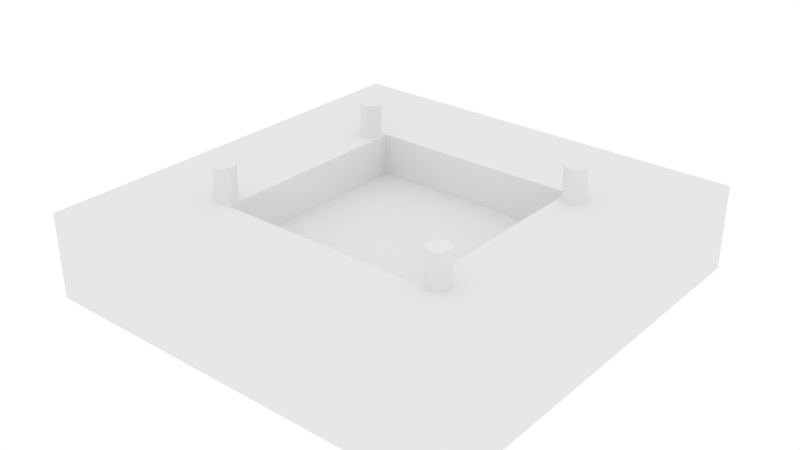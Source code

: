 # Source: femtoBeacon_r2.0.7_SOLDER_PASTE_JIG.blend  (saved by Blender 2.76.0; exported with 4.5.12 LTS)
import bpy
from mathutils import Matrix  # noqa: F401  (used for matrix-valued properties, if any)

bpy.ops.wm.read_factory_settings(use_empty=True)
scene = bpy.context.scene
scene.name = 'Scene'

# ---- collections
col_collection_1 = bpy.data.collections.new('Collection 1'); scene.collection.children.link(col_collection_1)

# ---- world
world_world = bpy.data.worlds.new('World'); scene.world = world_world
world_world.color = (1.0, 1.0, 1.0)
world_world.use_sun_shadow = False
world_world.sun_shadow_jitter_overblur = 0.0
world_world.cycles.sampling_method = 'MANUAL'
world_world.cycles.sample_map_resolution = 256

# ---- lights
light_lamp = bpy.data.lights.new('Lamp', 'POINT')
light_lamp.transmission_factor = 0.0
light_lamp.cutoff_distance = 30.0
light_lamp.energy = 100.0
light_lamp.shadow_buffer_clip_start = 1.001
light_lamp.shadow_soft_size = 0.1
light_lamp.shadow_maximum_resolution = 0.006
light_lamp.use_absolute_resolution = True
light_lamp.cycles.use_multiple_importance_sampling = False

# ---- meshes
me_cube_002 = bpy.data.meshes.new('Cube.002')
me_cube_002.from_pydata([(-100.0, -100.0, 1.6), (-100.0, 100.0, 1.6), (-100.0, 100.0, -1.6), (-100.0, -100.0, -1.6), (100.0, -100.0, 1.6), (100.0, -100.0, -1.6), (-50.0, -50.0, 1.6), (-50.0, 50.0, 1.6), (50.0, 50.0, 1.6), (100.0, 100.0, 1.6), (100.0, 100.0, -1.6), (50.0, -50.0, 1.6), (-50.0, -50.0, 0.0), (-50.0, 50.0, 0.0), (50.0, 50.0, 0.0), (50.0, -50.0, 0.0), (-55.88, 50.8, 1.6), (-55.88, 50.8, 2.88), (-54.89, 50.7, 2.88), (-54.89, 50.7, 1.6), (-53.94, 50.41, 1.6), (-53.06, 49.94, 1.6), (-52.29, 49.31, 1.6), (-51.66, 48.54, 1.6), (-51.19, 47.66, 1.6), (-50.9, 46.71, 1.6), (-50.8, 45.72, 1.6), (-50.9, 44.73, 1.6), (-51.19, 43.78, 1.6), (-51.66, 42.9, 1.6), (-52.29, 42.13, 1.6), (-53.06, 41.5, 1.6), (-53.94, 41.03, 1.6), (-54.89, 40.74, 1.6), (-55.88, 40.64, 1.6), (-56.87, 40.74, 1.6), (-57.82, 41.03, 1.6), (-58.7, 41.5, 1.6), (-59.47, 42.13, 1.6), (-60.1, 42.9, 1.6), (-60.57, 43.78, 1.6), (-60.86, 44.73, 1.6), (-60.96, 45.72, 1.6), (-60.86, 46.71, 1.6), (-60.57, 47.66, 1.6), (-60.1, 48.54, 1.6), (-59.47, 49.31, 1.6), (-58.7, 49.94, 1.6), (-57.82, 50.41, 1.6), (-56.87, 50.7, 1.6), (-56.87, 50.7, 2.88), (-57.82, 50.41, 2.88), (-58.7, 49.94, 2.88), (-59.47, 49.31, 2.88), (-60.1, 48.54, 2.88), (-60.57, 47.66, 2.88), (-60.86, 46.71, 2.88), (-60.96, 45.72, 2.88), (-60.86, 44.73, 2.88), (-60.57, 43.78, 2.88), (-60.1, 42.9, 2.88), (-59.47, 42.13, 2.88), (-58.7, 41.5, 2.88), (-57.82, 41.03, 2.88), (-56.87, 40.74, 2.88), (-55.88, 40.64, 2.88), (-54.89, 40.74, 2.88), (-53.94, 41.03, 2.88), (-53.06, 41.5, 2.88), (-52.29, 42.13, 2.88), (-51.66, 42.9, 2.88), (-51.19, 43.78, 2.88), (-50.9, 44.73, 2.88), (-50.8, 45.72, 2.88), (-50.9, 46.71, 2.88), (-51.19, 47.66, 2.88), (-51.66, 48.54, 2.88), (-52.29, 49.31, 2.88), (-53.06, 49.94, 2.88), (-53.94, 50.41, 2.88), (55.88, 50.8, 1.6), (55.88, 50.8, 2.88), (56.87, 50.7, 2.88), (56.87, 50.7, 1.6), (57.82, 50.41, 1.6), (58.7, 49.94, 1.6), (59.47, 49.31, 1.6), (60.1, 48.54, 1.6), (60.57, 47.66, 1.6), (60.86, 46.71, 1.6), (60.96, 45.72, 1.6), (60.86, 44.73, 1.6), (60.57, 43.78, 1.6), (60.1, 42.9, 1.6), (59.47, 42.13, 1.6), (58.7, 41.5, 1.6), (57.82, 41.03, 1.6), (56.87, 40.74, 1.6), (55.88, 40.64, 1.6), (54.89, 40.74, 1.6), (53.94, 41.03, 1.6), (53.06, 41.5, 1.6), (52.29, 42.13, 1.6), (51.66, 42.9, 1.6), (51.19, 43.78, 1.6), (50.9, 44.73, 1.6), (50.8, 45.72, 1.6), (50.9, 46.71, 1.6), (51.19, 47.66, 1.6), (51.66, 48.54, 1.6), (52.29, 49.31, 1.6), (53.06, 49.94, 1.6), (53.94, 50.41, 1.6), (54.89, 50.7, 1.6), (54.89, 50.7, 2.88), (53.94, 50.41, 2.88), (53.06, 49.94, 2.88), (52.29, 49.31, 2.88), (51.66, 48.54, 2.88), (51.19, 47.66, 2.88), (50.9, 46.71, 2.88), (50.8, 45.72, 2.88), (50.9, 44.73, 2.88), (51.19, 43.78, 2.88), (51.66, 42.9, 2.88), (52.29, 42.13, 2.88), (53.06, 41.5, 2.88), (53.94, 41.03, 2.88), (54.89, 40.74, 2.88), (55.88, 40.64, 2.88), (56.87, 40.74, 2.88), (57.82, 41.03, 2.88), (58.7, 41.5, 2.88), (59.47, 42.13, 2.88), (60.1, 42.9, 2.88), (60.57, 43.78, 2.88), (60.86, 44.73, 2.88), (60.96, 45.72, 2.88), (60.86, 46.71, 2.88), (60.57, 47.66, 2.88), (60.1, 48.54, 2.88), (59.47, 49.31, 2.88), (58.7, 49.94, 2.88), (57.82, 50.41, 2.88), (-55.88, -40.64, 1.6), (-55.88, -40.64, 2.88), (-54.89, -40.74, 2.88), (-54.89, -40.74, 1.6), (-53.94, -41.03, 1.6), (-53.06, -41.5, 1.6), (-52.29, -42.13, 1.6), (-51.66, -42.9, 1.6), (-51.19, -43.78, 1.6), (-50.9, -44.73, 1.6), (-50.8, -45.72, 1.6), (-50.9, -46.71, 1.6), (-51.19, -47.66, 1.6), (-51.66, -48.54, 1.6), (-52.29, -49.31, 1.6), (-53.06, -49.94, 1.6), (-53.94, -50.41, 1.6), (-54.89, -50.7, 1.6), (-55.88, -50.8, 1.6), (-56.87, -50.7, 1.6), (-57.82, -50.41, 1.6), (-58.7, -49.94, 1.6), (-59.47, -49.31, 1.6), (-60.1, -48.54, 1.6), (-60.57, -47.66, 1.6), (-60.86, -46.71, 1.6), (-60.96, -45.72, 1.6), (-60.86, -44.73, 1.6), (-60.57, -43.78, 1.6), (-60.1, -42.9, 1.6), (-59.47, -42.13, 1.6), (-58.7, -41.5, 1.6), (-57.82, -41.03, 1.6), (-56.87, -40.74, 1.6), (-56.87, -40.74, 2.88), (-57.82, -41.03, 2.88), (-58.7, -41.5, 2.88), (-59.47, -42.13, 2.88), (-60.1, -42.9, 2.88), (-60.57, -43.78, 2.88), (-60.86, -44.73, 2.88), (-60.96, -45.72, 2.88), (-60.86, -46.71, 2.88), (-60.57, -47.66, 2.88), (-60.1, -48.54, 2.88), (-59.47, -49.31, 2.88), (-58.7, -49.94, 2.88), (-57.82, -50.41, 2.88), (-56.87, -50.7, 2.88), (-55.88, -50.8, 2.88), (-54.89, -50.7, 2.88), (-53.94, -50.41, 2.88), (-53.06, -49.94, 2.88), (-52.29, -49.31, 2.88), (-51.66, -48.54, 2.88), (-51.19, -47.66, 2.88), (-50.9, -46.71, 2.88), (-50.8, -45.72, 2.88), (-50.9, -44.73, 2.88), (-51.19, -43.78, 2.88), (-51.66, -42.9, 2.88), (-52.29, -42.13, 2.88), (-53.06, -41.5, 2.88), (-53.94, -41.03, 2.88), (55.88, -40.64, 1.6), (55.88, -40.64, 2.88), (56.87, -40.74, 2.88), (56.87, -40.74, 1.6), (57.82, -41.03, 1.6), (58.7, -41.5, 1.6), (59.47, -42.13, 1.6), (60.1, -42.9, 1.6), (60.57, -43.78, 1.6), (60.86, -44.73, 1.6), (60.96, -45.72, 1.6), (60.86, -46.71, 1.6), (60.57, -47.66, 1.6), (60.1, -48.54, 1.6), (59.47, -49.31, 1.6), (58.7, -49.94, 1.6), (57.82, -50.41, 1.6), (56.87, -50.7, 1.6), (55.88, -50.8, 1.6), (54.89, -50.7, 1.6), (53.94, -50.41, 1.6), (53.06, -49.94, 1.6), (52.29, -49.31, 1.6), (51.66, -48.54, 1.6), (51.19, -47.66, 1.6), (50.9, -46.71, 1.6), (50.8, -45.72, 1.6), (50.9, -44.73, 1.6), (51.19, -43.78, 1.6), (51.66, -42.9, 1.6), (52.29, -42.13, 1.6), (53.06, -41.5, 1.6), (53.94, -41.03, 1.6), (54.89, -40.74, 1.6), (54.89, -40.74, 2.88), (53.94, -41.03, 2.88), (53.06, -41.5, 2.88), (52.29, -42.13, 2.88), (51.66, -42.9, 2.88), (51.19, -43.78, 2.88), (50.9, -44.73, 2.88), (50.8, -45.72, 2.88), (50.9, -46.71, 2.88), (51.19, -47.66, 2.88), (51.66, -48.54, 2.88), (52.29, -49.31, 2.88), (53.06, -49.94, 2.88), (53.94, -50.41, 2.88), (54.89, -50.7, 2.88), (55.88, -50.8, 2.88), (56.87, -50.7, 2.88), (57.82, -50.41, 2.88), (58.7, -49.94, 2.88), (59.47, -49.31, 2.88), (60.1, -48.54, 2.88), (60.57, -47.66, 2.88), (60.86, -46.71, 2.88), (60.96, -45.72, 2.88), (60.86, -44.73, 2.88), (60.57, -43.78, 2.88), (60.1, -42.9, 2.88), (59.47, -42.13, 2.88), (58.7, -41.5, 2.88), (57.82, -41.03, 2.88)], [], [(0, 1, 2, 3), (4, 0, 3, 5), (0, 6, 7, 8, 9, 1), (1, 9, 10, 2), (3, 2, 10, 5), (9, 4, 5, 10), (0, 4, 9, 8, 11, 6), (7, 6, 12, 13), (8, 7, 13, 14), (11, 8, 14, 15), (6, 11, 15, 12), (12, 15, 14, 13), (16, 17, 18, 19), (16, 19, 20, 21, 22, 23, 24, 25, 26, 27, 28, 29, 30, 31, 32, 33, 34, 35, 36, 37, 38, 39, 40, 41, 42, 43, 44, 45, 46, 47, 48, 49), (49, 50, 17, 16), (18, 17, 50, 51, 52, 53, 54, 55, 56, 57, 58, 59, 60, 61, 62, 63, 64, 65, 66, 67, 68, 69, 70, 71, 72, 73, 74, 75, 76, 77, 78, 79), (19, 18, 79, 20), (20, 79, 78, 21), (21, 78, 77, 22), (22, 77, 76, 23), (23, 76, 75, 24), (24, 75, 74, 25), (25, 74, 73, 26), (26, 73, 72, 27), (27, 72, 71, 28), (28, 71, 70, 29), (29, 70, 69, 30), (30, 69, 68, 31), (31, 68, 67, 32), (32, 67, 66, 33), (33, 66, 65, 34), (34, 65, 64, 35), (35, 64, 63, 36), (36, 63, 62, 37), (37, 62, 61, 38), (38, 61, 60, 39), (39, 60, 59, 40), (40, 59, 58, 41), (41, 58, 57, 42), (42, 57, 56, 43), (43, 56, 55, 44), (44, 55, 54, 45), (45, 54, 53, 46), (46, 53, 52, 47), (47, 52, 51, 48), (48, 51, 50, 49), (80, 81, 82, 83), (80, 83, 84, 85, 86, 87, 88, 89, 90, 91, 92, 93, 94, 95, 96, 97, 98, 99, 100, 101, 102, 103, 104, 105, 106, 107, 108, 109, 110, 111, 112, 113), (113, 114, 81, 80), (82, 81, 114, 115, 116, 117, 118, 119, 120, 121, 122, 123, 124, 125, 126, 127, 128, 129, 130, 131, 132, 133, 134, 135, 136, 137, 138, 139, 140, 141, 142, 143), (83, 82, 143, 84), (84, 143, 142, 85), (85, 142, 141, 86), (86, 141, 140, 87), (87, 140, 139, 88), (88, 139, 138, 89), (89, 138, 137, 90), (90, 137, 136, 91), (91, 136, 135, 92), (92, 135, 134, 93), (93, 134, 133, 94), (94, 133, 132, 95), (95, 132, 131, 96), (96, 131, 130, 97), (97, 130, 129, 98), (98, 129, 128, 99), (99, 128, 127, 100), (100, 127, 126, 101), (101, 126, 125, 102), (102, 125, 124, 103), (103, 124, 123, 104), (104, 123, 122, 105), (105, 122, 121, 106), (106, 121, 120, 107), (107, 120, 119, 108), (108, 119, 118, 109), (109, 118, 117, 110), (110, 117, 116, 111), (111, 116, 115, 112), (112, 115, 114, 113), (144, 145, 146, 147), (144, 147, 148, 149, 150, 151, 152, 153, 154, 155, 156, 157, 158, 159, 160, 161, 162, 163, 164, 165, 166, 167, 168, 169, 170, 171, 172, 173, 174, 175, 176, 177), (177, 178, 145, 144), (146, 145, 178, 179, 180, 181, 182, 183, 184, 185, 186, 187, 188, 189, 190, 191, 192, 193, 194, 195, 196, 197, 198, 199, 200, 201, 202, 203, 204, 205, 206, 207), (147, 146, 207, 148), (148, 207, 206, 149), (149, 206, 205, 150), (150, 205, 204, 151), (151, 204, 203, 152), (152, 203, 202, 153), (153, 202, 201, 154), (154, 201, 200, 155), (155, 200, 199, 156), (156, 199, 198, 157), (157, 198, 197, 158), (158, 197, 196, 159), (159, 196, 195, 160), (160, 195, 194, 161), (161, 194, 193, 162), (162, 193, 192, 163), (163, 192, 191, 164), (164, 191, 190, 165), (165, 190, 189, 166), (166, 189, 188, 167), (167, 188, 187, 168), (168, 187, 186, 169), (169, 186, 185, 170), (170, 185, 184, 171), (171, 184, 183, 172), (172, 183, 182, 173), (173, 182, 181, 174), (174, 181, 180, 175), (175, 180, 179, 176), (176, 179, 178, 177), (208, 209, 210, 211), (208, 211, 212, 213, 214, 215, 216, 217, 218, 219, 220, 221, 222, 223, 224, 225, 226, 227, 228, 229, 230, 231, 232, 233, 234, 235, 236, 237, 238, 239, 240, 241), (241, 242, 209, 208), (210, 209, 242, 243, 244, 245, 246, 247, 248, 249, 250, 251, 252, 253, 254, 255, 256, 257, 258, 259, 260, 261, 262, 263, 264, 265, 266, 267, 268, 269, 270, 271), (211, 210, 271, 212), (212, 271, 270, 213), (213, 270, 269, 214), (214, 269, 268, 215), (215, 268, 267, 216), (216, 267, 266, 217), (217, 266, 265, 218), (218, 265, 264, 219), (219, 264, 263, 220), (220, 263, 262, 221), (221, 262, 261, 222), (222, 261, 260, 223), (223, 260, 259, 224), (224, 259, 258, 225), (225, 258, 257, 226), (226, 257, 256, 227), (227, 256, 255, 228), (228, 255, 254, 229), (229, 254, 253, 230), (230, 253, 252, 231), (231, 252, 251, 232), (232, 251, 250, 233), (233, 250, 249, 234), (234, 249, 248, 235), (235, 248, 247, 236), (236, 247, 246, 237), (237, 246, 245, 238), (238, 245, 244, 239), (239, 244, 243, 240), (240, 243, 242, 241)])
me_cube_002.use_remesh_preserve_volume = False
me_cube_002.use_remesh_preserve_attributes = False
me_cube_002.use_mirror_vertex_groups = False
me_cube_002.update()
me_cube_001 = bpy.data.meshes.new('Cube.001')
me_cube_001.from_pydata([], [], [])
me_cube_001.use_remesh_preserve_volume = False
me_cube_001.use_remesh_preserve_attributes = False
me_cube_001.use_mirror_vertex_groups = False
me_cube_001.update()

# ---- objects
ob_cube_001 = bpy.data.objects.new('Cube.001', me_cube_002)
ob_cube = bpy.data.objects.new('Cube', me_cube_001)
ob_lamp = bpy.data.objects.new('Lamp', light_lamp)

# ---- transforms, parenting, visibility, modifiers, constraints
ob_cube_001.location = (0.0, 0.0, 0.0)
ob_cube_001.scale = (0.25, 0.25, 3.125)
ob_cube_001.lineart.crease_threshold = 0.0
ob_cube.location = (0.0, 0.0, 0.0)
ob_cube.scale = (1.8, 1.0, 1.0)
ob_cube.lineart.crease_threshold = 0.0
ob_lamp.location = (4.076, 1.005, 37.77)
ob_lamp.rotation_euler = (0.6503, 0.05522, 1.866)
ob_lamp.lock_rotations_4d = False
ob_lamp.empty_display_type = 'ARROWS'
ob_lamp.color = (0.0, 0.0, 0.0, 0.0)
ob_lamp.lineart.crease_threshold = 0.0

# ---- collection membership
col_collection_1.objects.link(ob_cube_001)
col_collection_1.objects.link(ob_cube)
col_collection_1.objects.link(ob_lamp)

# ---- scene / render settings (as saved in the file)
scene.frame_start = 1; scene.frame_end = 250; scene.frame_set(1)
scene.render.engine = 'BLENDER_EEVEE_NEXT'
scene.render.resolution_percentage = 50
scene.render.dither_intensity = 0.0
scene.cycles.use_denoising = False
scene.cycles.samples = 10
scene.cycles.sampling_pattern = 'TABULATED_SOBOL'
scene.cycles.light_sampling_threshold = 0.0
scene.cycles.use_adaptive_sampling = False
scene.cycles.use_light_tree = False
scene.cycles.blur_glossy = 0.0
scene.cycles.pixel_filter_type = 'GAUSSIAN'
scene.cycles.sample_clamp_indirect = 0.0
scene.view_settings.view_transform = 'Standard'
scene.unit_settings.scale_length = 0.001
bpy.context.view_layer.update()

# ---- added for rendering (the .blend has no active camera): camera
cam_auto = bpy.data.cameras.new('AutoCamera')
cam_auto.lens = 50.0
cam_auto.sensor_width = 36.0
cam_auto.clip_end = 1170.46
ob_auto_camera = bpy.data.objects.new('AutoCamera', cam_auto)
scene.collection.objects.link(ob_auto_camera)
ob_auto_camera.location = (66.6932, -80.0319, 55.3546)
ob_auto_camera.rotation_euler = (1.09748, -7.21219e-08, 0.694738)
scene.camera = ob_auto_camera
bpy.context.view_layer.update()
